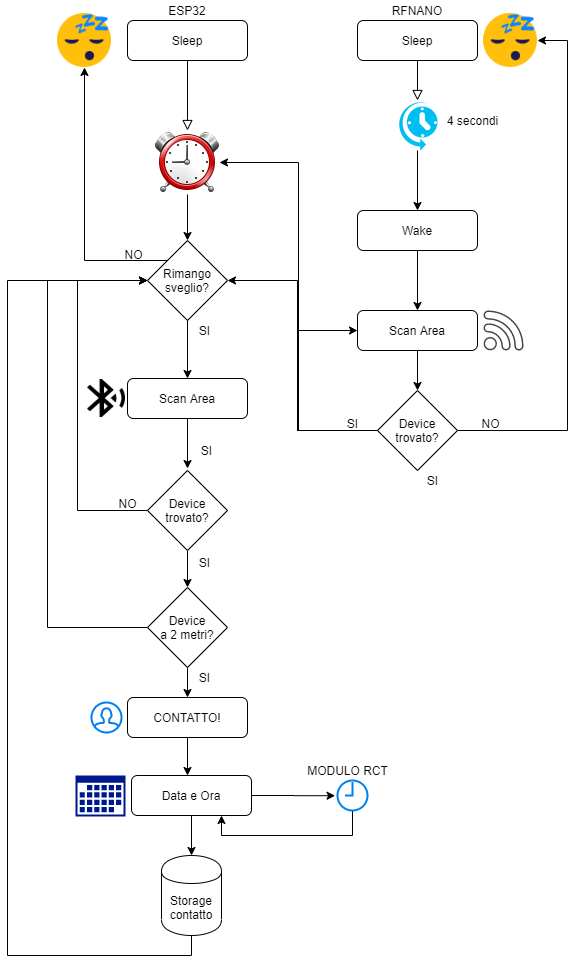

The diagram above was exported from draw.io. Its source (the exported page's mxGraphModel, read from the mxfile embedded in the PNG):
<mxGraphModel dx="1038" dy="536" grid="1" gridSize="10" guides="1" tooltips="1" connect="1" arrows="1" fold="1" page="1" pageScale="1" pageWidth="827" pageHeight="1169" math="0" shadow="0">
  <root>
    <mxCell id="WIyWlLk6GJQsqaUBKTNV-0" />
    <mxCell id="WIyWlLk6GJQsqaUBKTNV-1" parent="WIyWlLk6GJQsqaUBKTNV-0" />
    <mxCell id="WIyWlLk6GJQsqaUBKTNV-2" value="" style="rounded=0;html=1;jettySize=auto;orthogonalLoop=1;fontSize=11;endArrow=block;endFill=0;endSize=8;strokeWidth=1;shadow=0;labelBackgroundColor=none;edgeStyle=orthogonalEdgeStyle;" parent="WIyWlLk6GJQsqaUBKTNV-1" source="WIyWlLk6GJQsqaUBKTNV-3" edge="1">
      <mxGeometry relative="1" as="geometry">
        <mxPoint x="220" y="190" as="targetPoint" />
      </mxGeometry>
    </mxCell>
    <mxCell id="WIyWlLk6GJQsqaUBKTNV-3" value="Sleep" style="rounded=1;whiteSpace=wrap;html=1;fontSize=12;glass=0;strokeWidth=1;shadow=0;" parent="WIyWlLk6GJQsqaUBKTNV-1" vertex="1">
      <mxGeometry x="160" y="80" width="120" height="40" as="geometry" />
    </mxCell>
    <mxCell id="lfxfKbMyaCi_7zk1CsUk-0" value="ESP32" style="text;html=1;strokeColor=none;fillColor=none;align=center;verticalAlign=middle;whiteSpace=wrap;rounded=0;" vertex="1" parent="WIyWlLk6GJQsqaUBKTNV-1">
      <mxGeometry x="200" y="60" width="40" height="20" as="geometry" />
    </mxCell>
    <mxCell id="lfxfKbMyaCi_7zk1CsUk-1" value="" style="rounded=0;html=1;jettySize=auto;orthogonalLoop=1;fontSize=11;endArrow=block;endFill=0;endSize=8;strokeWidth=1;shadow=0;labelBackgroundColor=none;edgeStyle=orthogonalEdgeStyle;" edge="1" parent="WIyWlLk6GJQsqaUBKTNV-1" source="lfxfKbMyaCi_7zk1CsUk-2">
      <mxGeometry relative="1" as="geometry">
        <mxPoint x="450" y="160" as="targetPoint" />
      </mxGeometry>
    </mxCell>
    <mxCell id="lfxfKbMyaCi_7zk1CsUk-2" value="Sleep" style="rounded=1;whiteSpace=wrap;html=1;fontSize=12;glass=0;strokeWidth=1;shadow=0;" vertex="1" parent="WIyWlLk6GJQsqaUBKTNV-1">
      <mxGeometry x="390" y="80" width="120" height="40" as="geometry" />
    </mxCell>
    <mxCell id="lfxfKbMyaCi_7zk1CsUk-3" value="RFNANO" style="text;html=1;strokeColor=none;fillColor=none;align=center;verticalAlign=middle;whiteSpace=wrap;rounded=0;" vertex="1" parent="WIyWlLk6GJQsqaUBKTNV-1">
      <mxGeometry x="430" y="60" width="40" height="20" as="geometry" />
    </mxCell>
    <mxCell id="lfxfKbMyaCi_7zk1CsUk-7" value="" style="edgeStyle=orthogonalEdgeStyle;rounded=0;orthogonalLoop=1;jettySize=auto;html=1;" edge="1" parent="WIyWlLk6GJQsqaUBKTNV-1" source="lfxfKbMyaCi_7zk1CsUk-4">
      <mxGeometry relative="1" as="geometry">
        <mxPoint x="450" y="270" as="targetPoint" />
      </mxGeometry>
    </mxCell>
    <mxCell id="lfxfKbMyaCi_7zk1CsUk-4" value="" style="verticalLabelPosition=bottom;html=1;verticalAlign=top;align=center;strokeColor=none;fillColor=#00BEF2;shape=mxgraph.azure.scheduler;pointerEvents=1;" vertex="1" parent="WIyWlLk6GJQsqaUBKTNV-1">
      <mxGeometry x="430" y="160" width="40" height="50" as="geometry" />
    </mxCell>
    <mxCell id="lfxfKbMyaCi_7zk1CsUk-5" value="4 secondi" style="text;html=1;align=center;verticalAlign=middle;resizable=0;points=[];autosize=1;" vertex="1" parent="WIyWlLk6GJQsqaUBKTNV-1">
      <mxGeometry x="470" y="170" width="70" height="20" as="geometry" />
    </mxCell>
    <mxCell id="lfxfKbMyaCi_7zk1CsUk-10" value="" style="edgeStyle=orthogonalEdgeStyle;rounded=0;orthogonalLoop=1;jettySize=auto;html=1;" edge="1" parent="WIyWlLk6GJQsqaUBKTNV-1" source="lfxfKbMyaCi_7zk1CsUk-8">
      <mxGeometry relative="1" as="geometry">
        <mxPoint x="450" y="370" as="targetPoint" />
      </mxGeometry>
    </mxCell>
    <mxCell id="lfxfKbMyaCi_7zk1CsUk-8" value="Wake" style="rounded=1;whiteSpace=wrap;html=1;fontSize=12;glass=0;strokeWidth=1;shadow=0;" vertex="1" parent="WIyWlLk6GJQsqaUBKTNV-1">
      <mxGeometry x="390" y="270" width="120" height="40" as="geometry" />
    </mxCell>
    <mxCell id="lfxfKbMyaCi_7zk1CsUk-15" value="" style="edgeStyle=orthogonalEdgeStyle;rounded=0;orthogonalLoop=1;jettySize=auto;html=1;" edge="1" parent="WIyWlLk6GJQsqaUBKTNV-1" source="lfxfKbMyaCi_7zk1CsUk-9">
      <mxGeometry relative="1" as="geometry">
        <mxPoint x="450" y="450" as="targetPoint" />
      </mxGeometry>
    </mxCell>
    <mxCell id="lfxfKbMyaCi_7zk1CsUk-9" value="Scan Area" style="rounded=1;whiteSpace=wrap;html=1;fontSize=12;glass=0;strokeWidth=1;shadow=0;" vertex="1" parent="WIyWlLk6GJQsqaUBKTNV-1">
      <mxGeometry x="390" y="370" width="120" height="40" as="geometry" />
    </mxCell>
    <mxCell id="lfxfKbMyaCi_7zk1CsUk-11" value="" style="pointerEvents=1;shadow=0;dashed=0;html=1;strokeColor=none;fillColor=#434445;aspect=fixed;labelPosition=center;verticalLabelPosition=bottom;verticalAlign=top;align=center;outlineConnect=0;shape=mxgraph.vvd.wi_fi;" vertex="1" parent="WIyWlLk6GJQsqaUBKTNV-1">
      <mxGeometry x="516" y="370" width="40" height="40" as="geometry" />
    </mxCell>
    <mxCell id="lfxfKbMyaCi_7zk1CsUk-12" value="" style="shape=image;html=1;verticalAlign=top;verticalLabelPosition=bottom;labelBackgroundColor=#ffffff;imageAspect=0;aspect=fixed;image=https://cdn3.iconfinder.com/data/icons/emoji-1-4/64/_sleep_sleeping_emoji-128.png" vertex="1" parent="WIyWlLk6GJQsqaUBKTNV-1">
      <mxGeometry x="516" y="73" width="54" height="54" as="geometry" />
    </mxCell>
    <mxCell id="lfxfKbMyaCi_7zk1CsUk-13" value="" style="shape=image;html=1;verticalAlign=top;verticalLabelPosition=bottom;labelBackgroundColor=#ffffff;imageAspect=0;aspect=fixed;image=https://cdn3.iconfinder.com/data/icons/emoji-1-4/64/_sleep_sleeping_emoji-128.png" vertex="1" parent="WIyWlLk6GJQsqaUBKTNV-1">
      <mxGeometry x="90" y="73" width="54" height="54" as="geometry" />
    </mxCell>
    <mxCell id="lfxfKbMyaCi_7zk1CsUk-18" style="edgeStyle=orthogonalEdgeStyle;rounded=0;orthogonalLoop=1;jettySize=auto;html=1;exitX=1;exitY=0.5;exitDx=0;exitDy=0;entryX=1;entryY=0.5;entryDx=0;entryDy=0;" edge="1" parent="WIyWlLk6GJQsqaUBKTNV-1" source="lfxfKbMyaCi_7zk1CsUk-16" target="lfxfKbMyaCi_7zk1CsUk-12">
      <mxGeometry relative="1" as="geometry">
        <Array as="points">
          <mxPoint x="600" y="490" />
          <mxPoint x="600" y="100" />
        </Array>
      </mxGeometry>
    </mxCell>
    <mxCell id="lfxfKbMyaCi_7zk1CsUk-20" style="edgeStyle=orthogonalEdgeStyle;rounded=0;orthogonalLoop=1;jettySize=auto;html=1;exitX=0;exitY=0.5;exitDx=0;exitDy=0;entryX=0;entryY=0.5;entryDx=0;entryDy=0;" edge="1" parent="WIyWlLk6GJQsqaUBKTNV-1" source="lfxfKbMyaCi_7zk1CsUk-16" target="lfxfKbMyaCi_7zk1CsUk-9">
      <mxGeometry relative="1" as="geometry">
        <Array as="points">
          <mxPoint x="330" y="490" />
          <mxPoint x="330" y="390" />
        </Array>
      </mxGeometry>
    </mxCell>
    <mxCell id="lfxfKbMyaCi_7zk1CsUk-24" style="edgeStyle=orthogonalEdgeStyle;rounded=0;orthogonalLoop=1;jettySize=auto;html=1;exitX=0;exitY=0.5;exitDx=0;exitDy=0;entryX=1;entryY=0.5;entryDx=0;entryDy=0;" edge="1" parent="WIyWlLk6GJQsqaUBKTNV-1" source="lfxfKbMyaCi_7zk1CsUk-16" target="lfxfKbMyaCi_7zk1CsUk-23">
      <mxGeometry relative="1" as="geometry" />
    </mxCell>
    <mxCell id="lfxfKbMyaCi_7zk1CsUk-70" style="edgeStyle=orthogonalEdgeStyle;rounded=0;orthogonalLoop=1;jettySize=auto;html=1;exitX=0;exitY=0.5;exitDx=0;exitDy=0;entryX=1;entryY=0.5;entryDx=0;entryDy=0;" edge="1" parent="WIyWlLk6GJQsqaUBKTNV-1" source="lfxfKbMyaCi_7zk1CsUk-16" target="lfxfKbMyaCi_7zk1CsUk-58">
      <mxGeometry relative="1" as="geometry">
        <Array as="points">
          <mxPoint x="330" y="490" />
          <mxPoint x="330" y="340" />
        </Array>
      </mxGeometry>
    </mxCell>
    <mxCell id="lfxfKbMyaCi_7zk1CsUk-16" value="Device&lt;br&gt;trovato?" style="rhombus;whiteSpace=wrap;html=1;" vertex="1" parent="WIyWlLk6GJQsqaUBKTNV-1">
      <mxGeometry x="410" y="450" width="80" height="80" as="geometry" />
    </mxCell>
    <mxCell id="lfxfKbMyaCi_7zk1CsUk-19" value="NO" style="text;html=1;align=center;verticalAlign=middle;resizable=0;points=[];autosize=1;" vertex="1" parent="WIyWlLk6GJQsqaUBKTNV-1">
      <mxGeometry x="508" y="473" width="30" height="20" as="geometry" />
    </mxCell>
    <mxCell id="lfxfKbMyaCi_7zk1CsUk-21" value="SI" style="text;html=1;align=center;verticalAlign=middle;resizable=0;points=[];autosize=1;" vertex="1" parent="WIyWlLk6GJQsqaUBKTNV-1">
      <mxGeometry x="370" y="473" width="30" height="20" as="geometry" />
    </mxCell>
    <mxCell id="lfxfKbMyaCi_7zk1CsUk-26" value="" style="edgeStyle=orthogonalEdgeStyle;rounded=0;orthogonalLoop=1;jettySize=auto;html=1;" edge="1" parent="WIyWlLk6GJQsqaUBKTNV-1" source="lfxfKbMyaCi_7zk1CsUk-23">
      <mxGeometry relative="1" as="geometry">
        <mxPoint x="220" y="300" as="targetPoint" />
      </mxGeometry>
    </mxCell>
    <mxCell id="lfxfKbMyaCi_7zk1CsUk-23" value="" style="shape=image;html=1;verticalAlign=top;verticalLabelPosition=bottom;labelBackgroundColor=#ffffff;imageAspect=0;aspect=fixed;image=https://cdn1.iconfinder.com/data/icons/professional-toolbar-icons-png/64/Alarm.png" vertex="1" parent="WIyWlLk6GJQsqaUBKTNV-1">
      <mxGeometry x="188" y="190" width="64" height="64" as="geometry" />
    </mxCell>
    <mxCell id="lfxfKbMyaCi_7zk1CsUk-30" value="" style="edgeStyle=orthogonalEdgeStyle;rounded=0;orthogonalLoop=1;jettySize=auto;html=1;" edge="1" parent="WIyWlLk6GJQsqaUBKTNV-1" source="lfxfKbMyaCi_7zk1CsUk-27">
      <mxGeometry relative="1" as="geometry">
        <mxPoint x="220" y="528" as="targetPoint" />
      </mxGeometry>
    </mxCell>
    <mxCell id="lfxfKbMyaCi_7zk1CsUk-27" value="Scan Area" style="rounded=1;whiteSpace=wrap;html=1;fontSize=12;glass=0;strokeWidth=1;shadow=0;" vertex="1" parent="WIyWlLk6GJQsqaUBKTNV-1">
      <mxGeometry x="160" y="438" width="120" height="40" as="geometry" />
    </mxCell>
    <mxCell id="lfxfKbMyaCi_7zk1CsUk-28" value="" style="shape=image;html=1;verticalAlign=top;verticalLabelPosition=bottom;labelBackgroundColor=#ffffff;imageAspect=0;aspect=fixed;image=https://cdn1.iconfinder.com/data/icons/material-device/20/bluetooth-searching-128.png" vertex="1" parent="WIyWlLk6GJQsqaUBKTNV-1">
      <mxGeometry x="120" y="439" width="38" height="38" as="geometry" />
    </mxCell>
    <mxCell id="lfxfKbMyaCi_7zk1CsUk-34" style="edgeStyle=orthogonalEdgeStyle;rounded=0;orthogonalLoop=1;jettySize=auto;html=1;exitX=0;exitY=0.5;exitDx=0;exitDy=0;entryX=0;entryY=0.5;entryDx=0;entryDy=0;" edge="1" parent="WIyWlLk6GJQsqaUBKTNV-1" source="lfxfKbMyaCi_7zk1CsUk-31" target="lfxfKbMyaCi_7zk1CsUk-58">
      <mxGeometry relative="1" as="geometry">
        <Array as="points">
          <mxPoint x="110" y="570" />
          <mxPoint x="110" y="340" />
        </Array>
      </mxGeometry>
    </mxCell>
    <mxCell id="lfxfKbMyaCi_7zk1CsUk-37" value="" style="edgeStyle=orthogonalEdgeStyle;rounded=0;orthogonalLoop=1;jettySize=auto;html=1;" edge="1" parent="WIyWlLk6GJQsqaUBKTNV-1" source="lfxfKbMyaCi_7zk1CsUk-31">
      <mxGeometry relative="1" as="geometry">
        <mxPoint x="220" y="647" as="targetPoint" />
      </mxGeometry>
    </mxCell>
    <mxCell id="lfxfKbMyaCi_7zk1CsUk-31" value="Device&lt;br&gt;trovato?" style="rhombus;whiteSpace=wrap;html=1;" vertex="1" parent="WIyWlLk6GJQsqaUBKTNV-1">
      <mxGeometry x="180" y="530" width="80" height="80" as="geometry" />
    </mxCell>
    <mxCell id="lfxfKbMyaCi_7zk1CsUk-38" style="edgeStyle=orthogonalEdgeStyle;rounded=0;orthogonalLoop=1;jettySize=auto;html=1;exitX=0;exitY=0.5;exitDx=0;exitDy=0;entryX=0;entryY=0.5;entryDx=0;entryDy=0;" edge="1" parent="WIyWlLk6GJQsqaUBKTNV-1" source="lfxfKbMyaCi_7zk1CsUk-36" target="lfxfKbMyaCi_7zk1CsUk-58">
      <mxGeometry relative="1" as="geometry">
        <mxPoint x="100" y="462" as="targetPoint" />
        <Array as="points">
          <mxPoint x="80" y="687" />
          <mxPoint x="80" y="340" />
        </Array>
      </mxGeometry>
    </mxCell>
    <mxCell id="lfxfKbMyaCi_7zk1CsUk-41" value="" style="edgeStyle=orthogonalEdgeStyle;rounded=0;orthogonalLoop=1;jettySize=auto;html=1;" edge="1" parent="WIyWlLk6GJQsqaUBKTNV-1" source="lfxfKbMyaCi_7zk1CsUk-36">
      <mxGeometry relative="1" as="geometry">
        <mxPoint x="220" y="757" as="targetPoint" />
      </mxGeometry>
    </mxCell>
    <mxCell id="lfxfKbMyaCi_7zk1CsUk-36" value="Device&lt;br&gt;a 2 metri?" style="rhombus;whiteSpace=wrap;html=1;" vertex="1" parent="WIyWlLk6GJQsqaUBKTNV-1">
      <mxGeometry x="180" y="647" width="80" height="80" as="geometry" />
    </mxCell>
    <mxCell id="lfxfKbMyaCi_7zk1CsUk-35" value="NO" style="text;html=1;align=center;verticalAlign=middle;resizable=0;points=[];autosize=1;" vertex="1" parent="WIyWlLk6GJQsqaUBKTNV-1">
      <mxGeometry x="145" y="553" width="30" height="20" as="geometry" />
    </mxCell>
    <mxCell id="lfxfKbMyaCi_7zk1CsUk-39" value="SI" style="text;html=1;align=center;verticalAlign=middle;resizable=0;points=[];autosize=1;" vertex="1" parent="WIyWlLk6GJQsqaUBKTNV-1">
      <mxGeometry x="222" y="612" width="30" height="20" as="geometry" />
    </mxCell>
    <mxCell id="lfxfKbMyaCi_7zk1CsUk-42" value="SI" style="text;html=1;align=center;verticalAlign=middle;resizable=0;points=[];autosize=1;" vertex="1" parent="WIyWlLk6GJQsqaUBKTNV-1">
      <mxGeometry x="222" y="727" width="30" height="20" as="geometry" />
    </mxCell>
    <mxCell id="lfxfKbMyaCi_7zk1CsUk-46" value="" style="edgeStyle=orthogonalEdgeStyle;rounded=0;orthogonalLoop=1;jettySize=auto;html=1;" edge="1" parent="WIyWlLk6GJQsqaUBKTNV-1" source="lfxfKbMyaCi_7zk1CsUk-43">
      <mxGeometry relative="1" as="geometry">
        <mxPoint x="220" y="835" as="targetPoint" />
      </mxGeometry>
    </mxCell>
    <mxCell id="lfxfKbMyaCi_7zk1CsUk-43" value="CONTATTO!" style="rounded=1;whiteSpace=wrap;html=1;fontSize=12;glass=0;strokeWidth=1;shadow=0;" vertex="1" parent="WIyWlLk6GJQsqaUBKTNV-1">
      <mxGeometry x="160" y="757" width="120" height="40" as="geometry" />
    </mxCell>
    <mxCell id="lfxfKbMyaCi_7zk1CsUk-44" value="" style="html=1;verticalLabelPosition=bottom;align=center;labelBackgroundColor=#ffffff;verticalAlign=top;strokeWidth=2;strokeColor=#0080F0;shadow=0;dashed=0;shape=mxgraph.ios7.icons.user;" vertex="1" parent="WIyWlLk6GJQsqaUBKTNV-1">
      <mxGeometry x="124" y="762" width="30" height="30" as="geometry" />
    </mxCell>
    <mxCell id="lfxfKbMyaCi_7zk1CsUk-66" style="edgeStyle=orthogonalEdgeStyle;rounded=0;orthogonalLoop=1;jettySize=auto;html=1;exitX=0.5;exitY=1;exitDx=0;exitDy=0;entryX=0;entryY=0.5;entryDx=0;entryDy=0;" edge="1" parent="WIyWlLk6GJQsqaUBKTNV-1" source="lfxfKbMyaCi_7zk1CsUk-47" target="lfxfKbMyaCi_7zk1CsUk-58">
      <mxGeometry relative="1" as="geometry">
        <Array as="points">
          <mxPoint x="224" y="1015" />
          <mxPoint x="40" y="1015" />
          <mxPoint x="40" y="340" />
        </Array>
      </mxGeometry>
    </mxCell>
    <mxCell id="lfxfKbMyaCi_7zk1CsUk-47" value="Storage&lt;br&gt;contatto" style="shape=cylinder;whiteSpace=wrap;html=1;boundedLbl=1;backgroundOutline=1;" vertex="1" parent="WIyWlLk6GJQsqaUBKTNV-1">
      <mxGeometry x="194" y="915" width="60" height="80" as="geometry" />
    </mxCell>
    <mxCell id="lfxfKbMyaCi_7zk1CsUk-48" value="" style="aspect=fixed;pointerEvents=1;shadow=0;dashed=0;html=1;strokeColor=none;labelPosition=center;verticalLabelPosition=bottom;verticalAlign=top;align=center;fillColor=#00188D;shape=mxgraph.mscae.enterprise.calendar" vertex="1" parent="WIyWlLk6GJQsqaUBKTNV-1">
      <mxGeometry x="108" y="835" width="50" height="41" as="geometry" />
    </mxCell>
    <mxCell id="lfxfKbMyaCi_7zk1CsUk-50" style="edgeStyle=orthogonalEdgeStyle;rounded=0;orthogonalLoop=1;jettySize=auto;html=1;exitX=0.5;exitY=1;exitDx=0;exitDy=0;entryX=0.5;entryY=0;entryDx=0;entryDy=0;" edge="1" parent="WIyWlLk6GJQsqaUBKTNV-1" source="lfxfKbMyaCi_7zk1CsUk-49" target="lfxfKbMyaCi_7zk1CsUk-47">
      <mxGeometry relative="1" as="geometry" />
    </mxCell>
    <mxCell id="lfxfKbMyaCi_7zk1CsUk-52" style="edgeStyle=orthogonalEdgeStyle;rounded=0;orthogonalLoop=1;jettySize=auto;html=1;exitX=1;exitY=0.5;exitDx=0;exitDy=0;entryX=-0.08;entryY=0.507;entryDx=0;entryDy=0;entryPerimeter=0;" edge="1" parent="WIyWlLk6GJQsqaUBKTNV-1" source="lfxfKbMyaCi_7zk1CsUk-49" target="lfxfKbMyaCi_7zk1CsUk-51">
      <mxGeometry relative="1" as="geometry" />
    </mxCell>
    <mxCell id="lfxfKbMyaCi_7zk1CsUk-49" value="Data e Ora" style="rounded=1;whiteSpace=wrap;html=1;fontSize=12;glass=0;strokeWidth=1;shadow=0;" vertex="1" parent="WIyWlLk6GJQsqaUBKTNV-1">
      <mxGeometry x="164" y="835" width="120" height="40" as="geometry" />
    </mxCell>
    <mxCell id="lfxfKbMyaCi_7zk1CsUk-55" value="" style="edgeStyle=orthogonalEdgeStyle;rounded=0;orthogonalLoop=1;jettySize=auto;html=1;entryX=0.75;entryY=1;entryDx=0;entryDy=0;" edge="1" parent="WIyWlLk6GJQsqaUBKTNV-1" source="lfxfKbMyaCi_7zk1CsUk-51" target="lfxfKbMyaCi_7zk1CsUk-49">
      <mxGeometry relative="1" as="geometry">
        <mxPoint x="480" y="855" as="targetPoint" />
        <Array as="points">
          <mxPoint x="385" y="895" />
          <mxPoint x="254" y="895" />
        </Array>
      </mxGeometry>
    </mxCell>
    <mxCell id="lfxfKbMyaCi_7zk1CsUk-51" value="" style="html=1;verticalLabelPosition=bottom;align=center;labelBackgroundColor=#ffffff;verticalAlign=top;strokeWidth=2;strokeColor=#0080F0;shadow=0;dashed=0;shape=mxgraph.ios7.icons.clock;" vertex="1" parent="WIyWlLk6GJQsqaUBKTNV-1">
      <mxGeometry x="370" y="840" width="30" height="30" as="geometry" />
    </mxCell>
    <mxCell id="lfxfKbMyaCi_7zk1CsUk-53" value="MODULO RCT" style="text;html=1;align=center;verticalAlign=middle;resizable=0;points=[];autosize=1;" vertex="1" parent="WIyWlLk6GJQsqaUBKTNV-1">
      <mxGeometry x="330" y="820" width="100" height="20" as="geometry" />
    </mxCell>
    <mxCell id="lfxfKbMyaCi_7zk1CsUk-71" style="edgeStyle=orthogonalEdgeStyle;rounded=0;orthogonalLoop=1;jettySize=auto;html=1;exitX=0.5;exitY=1;exitDx=0;exitDy=0;entryX=0.5;entryY=0;entryDx=0;entryDy=0;" edge="1" parent="WIyWlLk6GJQsqaUBKTNV-1" source="lfxfKbMyaCi_7zk1CsUk-58" target="lfxfKbMyaCi_7zk1CsUk-27">
      <mxGeometry relative="1" as="geometry" />
    </mxCell>
    <mxCell id="lfxfKbMyaCi_7zk1CsUk-73" style="edgeStyle=orthogonalEdgeStyle;rounded=0;orthogonalLoop=1;jettySize=auto;html=1;exitX=0;exitY=0;exitDx=0;exitDy=0;" edge="1" parent="WIyWlLk6GJQsqaUBKTNV-1" source="lfxfKbMyaCi_7zk1CsUk-58" target="lfxfKbMyaCi_7zk1CsUk-13">
      <mxGeometry relative="1" as="geometry">
        <Array as="points">
          <mxPoint x="117" y="320" />
        </Array>
      </mxGeometry>
    </mxCell>
    <mxCell id="lfxfKbMyaCi_7zk1CsUk-58" value="Rimango&lt;br&gt;sveglio?" style="rhombus;whiteSpace=wrap;html=1;" vertex="1" parent="WIyWlLk6GJQsqaUBKTNV-1">
      <mxGeometry x="180" y="300" width="80" height="80" as="geometry" />
    </mxCell>
    <mxCell id="lfxfKbMyaCi_7zk1CsUk-60" value="SI" style="text;html=1;align=center;verticalAlign=middle;resizable=0;points=[];autosize=1;" vertex="1" parent="WIyWlLk6GJQsqaUBKTNV-1">
      <mxGeometry x="450" y="530" width="30" height="20" as="geometry" />
    </mxCell>
    <mxCell id="lfxfKbMyaCi_7zk1CsUk-69" value="SI" style="text;html=1;align=center;verticalAlign=middle;resizable=0;points=[];autosize=1;" vertex="1" parent="WIyWlLk6GJQsqaUBKTNV-1">
      <mxGeometry x="224" y="500" width="30" height="20" as="geometry" />
    </mxCell>
    <mxCell id="lfxfKbMyaCi_7zk1CsUk-72" value="SI" style="text;html=1;align=center;verticalAlign=middle;resizable=0;points=[];autosize=1;" vertex="1" parent="WIyWlLk6GJQsqaUBKTNV-1">
      <mxGeometry x="222" y="380" width="30" height="20" as="geometry" />
    </mxCell>
    <mxCell id="lfxfKbMyaCi_7zk1CsUk-74" value="NO" style="text;html=1;align=center;verticalAlign=middle;resizable=0;points=[];autosize=1;" vertex="1" parent="WIyWlLk6GJQsqaUBKTNV-1">
      <mxGeometry x="151" y="304" width="30" height="20" as="geometry" />
    </mxCell>
  </root>
</mxGraphModel>